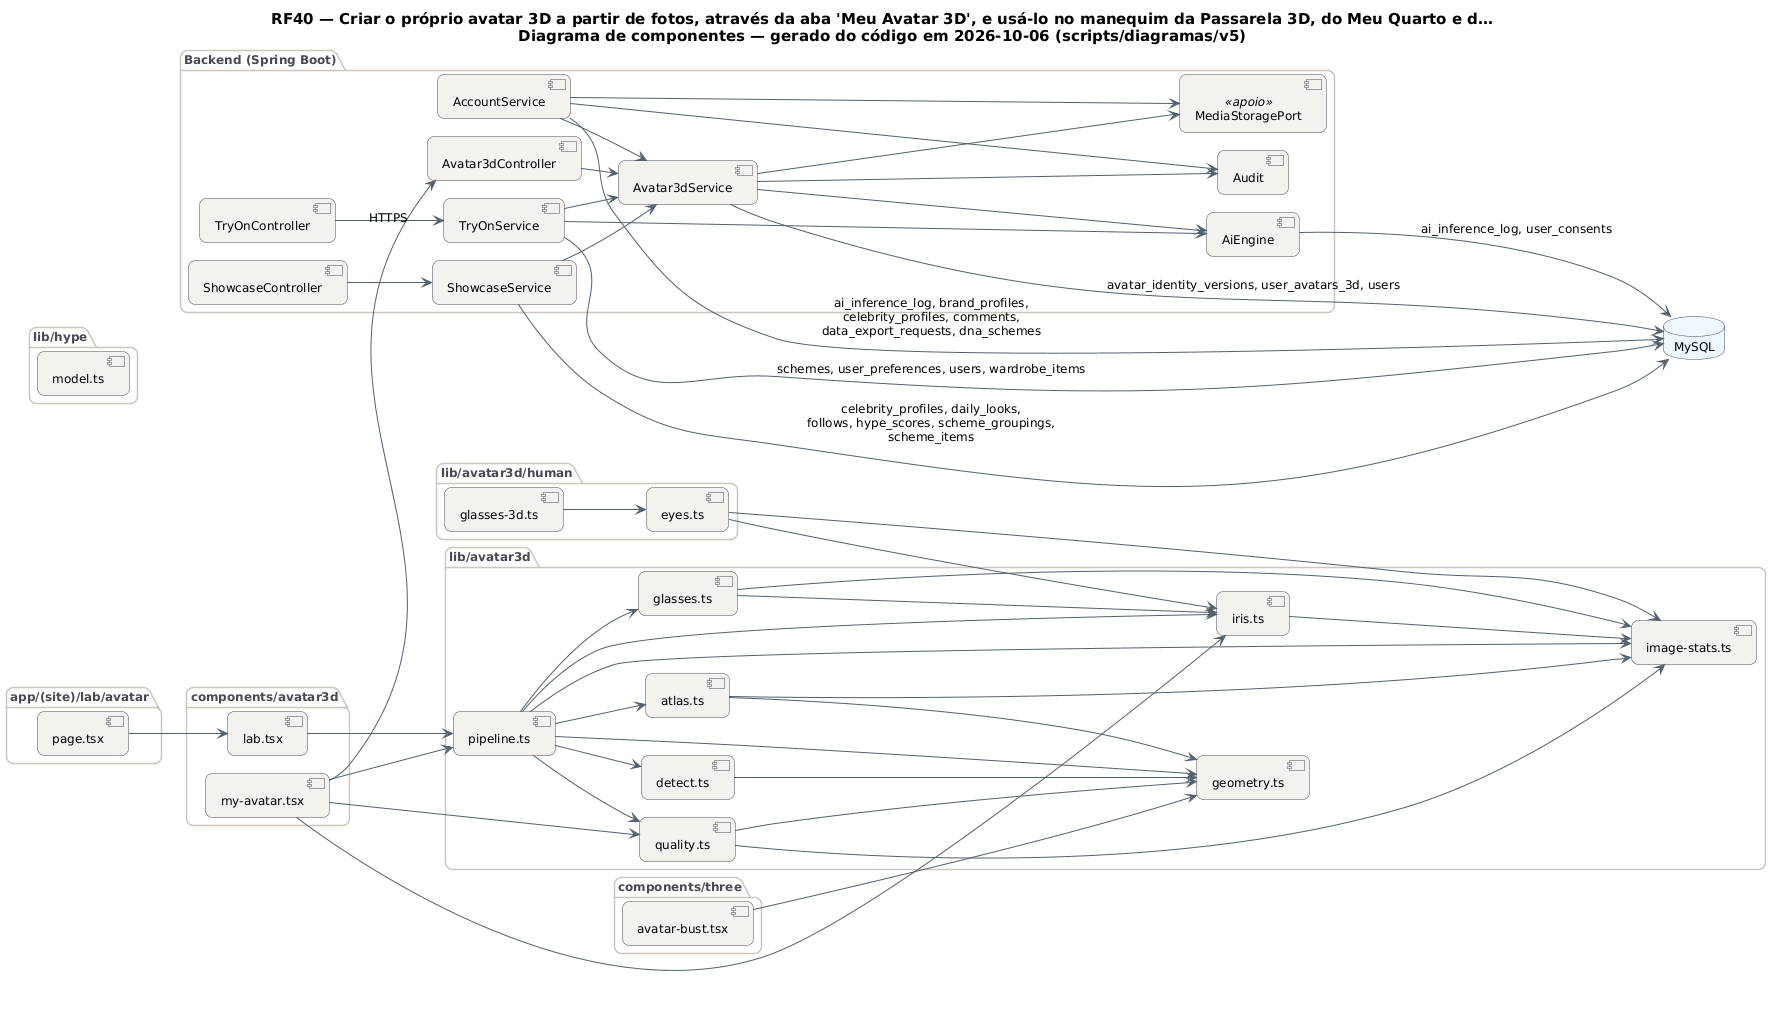

The diagram above was rendered by PlantUML. Its source (embedded in the PNG):
@startuml RF40_Componentes
!pragma layout smetana
skinparam backgroundColor #FFFFFF
skinparam shadowing false
skinparam defaultFontName "DejaVu Sans"
skinparam defaultFontSize 12
skinparam titleFontSize 15
skinparam roundcorner 14
skinparam ArrowColor #52606D
skinparam note {
  BackgroundColor #FFFDEB
  BorderColor #D8CE78
  FontColor #554F24
}
skinparam component {
  BackgroundColor #F4F2EF
  BorderColor #4A4852
}
skinparam package {
  BorderColor #CBC6BE
  FontColor #4A4852
}
skinparam database {
  BackgroundColor #EEF6FF
  BorderColor #4A4852
}
skinparam cloud {
  BackgroundColor #F0FBF6
  BorderColor #4A4852
}
left to right direction
title RF40 — Criar o próprio avatar 3D a partir de fotos, através da aba 'Meu Avatar 3D', e usá-lo no manequim da Passarela 3D, do Meu Quarto e d…\nDiagrama de componentes — gerado do código em 2026-10-06 (scripts/diagramas/v5)

package "app/(site)/lab/avatar" {
  component "page.tsx" as m_app__site__lab_avatar_page_tsx
}
package "components/avatar3d" {
  component "my-avatar.tsx" as m_components_avatar3d_my_avatar_tsx
  component "lab.tsx" as m_components_avatar3d_lab_tsx
}
package "lib/avatar3d" {
  component "pipeline.ts" as m_lib_avatar3d_pipeline_ts
  component "detect.ts" as m_lib_avatar3d_detect_ts
  component "geometry.ts" as m_lib_avatar3d_geometry_ts
  component "image-stats.ts" as m_lib_avatar3d_image_stats_ts
  component "quality.ts" as m_lib_avatar3d_quality_ts
  component "atlas.ts" as m_lib_avatar3d_atlas_ts
  component "iris.ts" as m_lib_avatar3d_iris_ts
  component "glasses.ts" as m_lib_avatar3d_glasses_ts
}
package "lib/hype" {
  component "model.ts" as m_lib_hype_model_ts
}
package "components/three" {
  component "avatar-bust.tsx" as m_components_three_avatar_bust_tsx
}
package "lib/avatar3d/human" {
  component "eyes.ts" as m_lib_avatar3d_human_eyes_ts
  component "glasses-3d.ts" as m_lib_avatar3d_human_glasses_3d_ts
}
package "Backend (Spring Boot)" {
  component "Avatar3dController" as Avatar3dController
  component "ShowcaseController" as ShowcaseController
  component "TryOnController" as TryOnController
  component "AiEngine" as AiEngine
  component "Audit" as Audit
  component "MediaStoragePort" as MediaStoragePort <<apoio>>
  component "AccountService" as AccountService
  component "Avatar3dService" as Avatar3dService
  component "ShowcaseService" as ShowcaseService
  component "TryOnService" as TryOnService
}
database "MySQL" as DB_MySQL
AccountService --> Audit
AccountService --> Avatar3dService
AccountService --> DB_MySQL : ai_inference_log, brand_profiles,\ncelebrity_profiles, comments,\ndata_export_requests, dna_schemes
AccountService --> MediaStoragePort
AiEngine --> DB_MySQL : ai_inference_log, user_consents
Avatar3dController --> Avatar3dService
Avatar3dService --> AiEngine
Avatar3dService --> Audit
Avatar3dService --> DB_MySQL : avatar_identity_versions, user_avatars_3d, users
Avatar3dService --> MediaStoragePort
ShowcaseController --> ShowcaseService
ShowcaseService --> Avatar3dService
ShowcaseService --> DB_MySQL : celebrity_profiles, daily_looks,\nfollows, hype_scores, scheme_groupings,\nscheme_items
TryOnController --> TryOnService
TryOnService --> AiEngine
TryOnService --> Avatar3dService
TryOnService --> DB_MySQL : schemes, user_preferences, users, wardrobe_items
m_app__site__lab_avatar_page_tsx --> m_components_avatar3d_lab_tsx
m_components_avatar3d_lab_tsx --> m_lib_avatar3d_pipeline_ts
m_components_avatar3d_my_avatar_tsx --> Avatar3dController : HTTPS
m_components_avatar3d_my_avatar_tsx --> m_lib_avatar3d_iris_ts
m_components_avatar3d_my_avatar_tsx --> m_lib_avatar3d_pipeline_ts
m_components_avatar3d_my_avatar_tsx --> m_lib_avatar3d_quality_ts
m_components_three_avatar_bust_tsx --> m_lib_avatar3d_geometry_ts
m_lib_avatar3d_atlas_ts --> m_lib_avatar3d_geometry_ts
m_lib_avatar3d_atlas_ts --> m_lib_avatar3d_image_stats_ts
m_lib_avatar3d_detect_ts --> m_lib_avatar3d_geometry_ts
m_lib_avatar3d_glasses_ts --> m_lib_avatar3d_image_stats_ts
m_lib_avatar3d_glasses_ts --> m_lib_avatar3d_iris_ts
m_lib_avatar3d_human_eyes_ts --> m_lib_avatar3d_image_stats_ts
m_lib_avatar3d_human_eyes_ts --> m_lib_avatar3d_iris_ts
m_lib_avatar3d_human_glasses_3d_ts --> m_lib_avatar3d_human_eyes_ts
m_lib_avatar3d_iris_ts --> m_lib_avatar3d_image_stats_ts
m_lib_avatar3d_pipeline_ts --> m_lib_avatar3d_atlas_ts
m_lib_avatar3d_pipeline_ts --> m_lib_avatar3d_detect_ts
m_lib_avatar3d_pipeline_ts --> m_lib_avatar3d_geometry_ts
m_lib_avatar3d_pipeline_ts --> m_lib_avatar3d_glasses_ts
m_lib_avatar3d_pipeline_ts --> m_lib_avatar3d_image_stats_ts
m_lib_avatar3d_pipeline_ts --> m_lib_avatar3d_iris_ts
m_lib_avatar3d_pipeline_ts --> m_lib_avatar3d_quality_ts
m_lib_avatar3d_quality_ts --> m_lib_avatar3d_geometry_ts
m_lib_avatar3d_quality_ts --> m_lib_avatar3d_image_stats_ts
@enduml